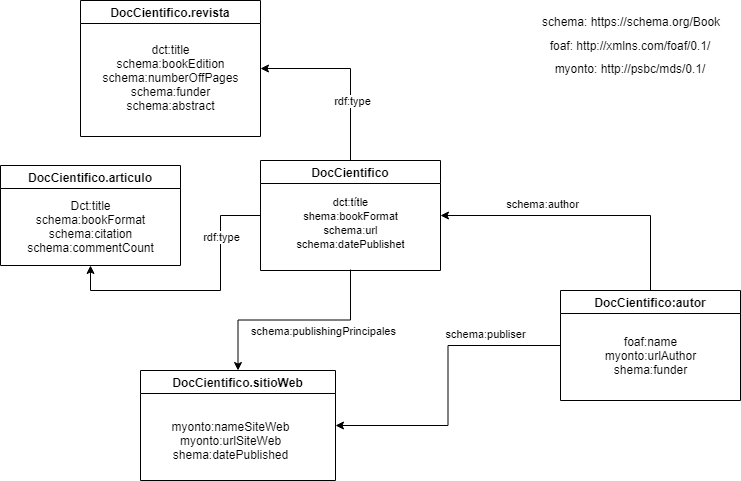

The diagram above was exported from draw.io. Its source (the exported page's mxGraphModel, read from the mxfile embedded in the PNG):
<mxGraphModel dx="942" dy="624" grid="1" gridSize="10" guides="1" tooltips="1" connect="1" arrows="1" fold="1" page="1" pageScale="1" pageWidth="827" pageHeight="1169" math="0" shadow="0">
  <root>
    <mxCell id="0" />
    <mxCell id="1" parent="0" />
    <mxCell id="25fScT3jIuCJZQvQafwk-3" value="DocCientifico.articulo" style="swimlane;startSize=23;" parent="1" vertex="1">
      <mxGeometry x="70" y="185" width="180" height="100" as="geometry" />
    </mxCell>
    <mxCell id="25fScT3jIuCJZQvQafwk-4" value="&lt;font style=&quot;vertical-align: inherit&quot;&gt;&lt;font style=&quot;vertical-align: inherit&quot;&gt;Dct:title&lt;br&gt;schema:bookFormat&lt;br&gt;schema:citation&lt;br&gt;schema:commentCount&lt;br&gt;&lt;/font&gt;&lt;/font&gt;" style="text;html=1;align=center;verticalAlign=middle;resizable=0;points=[];autosize=1;strokeColor=none;" parent="25fScT3jIuCJZQvQafwk-3" vertex="1">
      <mxGeometry x="20" y="31" width="140" height="60" as="geometry" />
    </mxCell>
    <mxCell id="25fScT3jIuCJZQvQafwk-5" value="DocCientifico.sitioWeb" style="swimlane;" parent="1" vertex="1">
      <mxGeometry x="210" y="390" width="195" height="110" as="geometry" />
    </mxCell>
    <mxCell id="25fScT3jIuCJZQvQafwk-6" value="&lt;font style=&quot;vertical-align: inherit&quot;&gt;&lt;font style=&quot;vertical-align: inherit&quot;&gt;&lt;font style=&quot;vertical-align: inherit&quot;&gt;&lt;font style=&quot;vertical-align: inherit&quot;&gt;myonto:nameSiteWeb&lt;br&gt;&lt;/font&gt;&lt;/font&gt;&lt;/font&gt;&lt;/font&gt;&lt;font style=&quot;vertical-align: inherit&quot;&gt;&lt;font style=&quot;vertical-align: inherit&quot;&gt;&lt;font style=&quot;vertical-align: inherit&quot;&gt;&lt;font style=&quot;vertical-align: inherit&quot;&gt;&lt;font style=&quot;vertical-align: inherit&quot;&gt;&lt;font style=&quot;vertical-align: inherit&quot;&gt;myonto:urlSiteWeb&lt;br&gt;shema:datePublished&lt;/font&gt;&lt;/font&gt;&lt;/font&gt;&lt;/font&gt;&lt;/font&gt;&lt;/font&gt;" style="text;html=1;align=center;verticalAlign=middle;resizable=0;points=[];autosize=1;strokeColor=none;" parent="25fScT3jIuCJZQvQafwk-5" vertex="1">
      <mxGeometry x="25" y="45" width="130" height="50" as="geometry" />
    </mxCell>
    <mxCell id="25fScT3jIuCJZQvQafwk-9" value="DocCientifico.revista" style="swimlane;" parent="1" vertex="1">
      <mxGeometry x="150" y="20" width="180" height="136" as="geometry" />
    </mxCell>
    <mxCell id="25fScT3jIuCJZQvQafwk-8" value="&lt;font style=&quot;vertical-align: inherit&quot;&gt;&lt;font style=&quot;vertical-align: inherit&quot;&gt;&lt;font style=&quot;vertical-align: inherit&quot;&gt;&lt;font style=&quot;vertical-align: inherit&quot;&gt;&lt;font style=&quot;vertical-align: inherit&quot;&gt;&lt;font style=&quot;vertical-align: inherit&quot;&gt;dct:title&lt;br&gt;&lt;/font&gt;&lt;/font&gt;&lt;font style=&quot;vertical-align: inherit&quot;&gt;&lt;font style=&quot;vertical-align: inherit&quot;&gt;schema:bookEdition&lt;br&gt;&lt;/font&gt;&lt;/font&gt;&lt;font style=&quot;vertical-align: inherit&quot;&gt;&lt;font style=&quot;vertical-align: inherit&quot;&gt;schema:numberOffPages&lt;br&gt;&lt;/font&gt;&lt;/font&gt;&lt;font style=&quot;vertical-align: inherit&quot;&gt;&lt;font style=&quot;vertical-align: inherit&quot;&gt;schema:funder&lt;br&gt;&lt;/font&gt;&lt;/font&gt;&lt;font style=&quot;vertical-align: inherit&quot;&gt;&lt;font style=&quot;vertical-align: inherit&quot;&gt;schema:abstract&lt;/font&gt;&lt;/font&gt;&lt;br&gt;&lt;/font&gt;&lt;/font&gt;&lt;/font&gt;&lt;/font&gt;" style="text;html=1;align=center;verticalAlign=middle;resizable=0;points=[];autosize=1;strokeColor=none;" parent="25fScT3jIuCJZQvQafwk-9" vertex="1">
      <mxGeometry x="15" y="42" width="150" height="70" as="geometry" />
    </mxCell>
    <mxCell id="EPajFrtXRq8bs1sFU4Dz-1" style="edgeStyle=orthogonalEdgeStyle;rounded=0;orthogonalLoop=1;jettySize=auto;html=1;entryX=1;entryY=0.5;entryDx=0;entryDy=0;" edge="1" parent="1" source="25fScT3jIuCJZQvQafwk-10" target="25fScT3jIuCJZQvQafwk-5">
      <mxGeometry relative="1" as="geometry" />
    </mxCell>
    <mxCell id="EPajFrtXRq8bs1sFU4Dz-2" value="&lt;font style=&quot;vertical-align: inherit&quot;&gt;&lt;font style=&quot;vertical-align: inherit&quot;&gt;schema:publiser&lt;/font&gt;&lt;/font&gt;" style="edgeLabel;html=1;align=center;verticalAlign=middle;resizable=0;points=[];" vertex="1" connectable="0" parent="EPajFrtXRq8bs1sFU4Dz-1">
      <mxGeometry x="-0.2364" relative="1" as="geometry">
        <mxPoint x="37" y="-15" as="offset" />
      </mxGeometry>
    </mxCell>
    <mxCell id="EPajFrtXRq8bs1sFU4Dz-3" style="edgeStyle=orthogonalEdgeStyle;rounded=0;orthogonalLoop=1;jettySize=auto;html=1;entryX=1;entryY=0.5;entryDx=0;entryDy=0;exitX=0.5;exitY=0;exitDx=0;exitDy=0;" edge="1" parent="1" source="25fScT3jIuCJZQvQafwk-10" target="Uw41_B0gF-OAX_kcJZDM-1">
      <mxGeometry relative="1" as="geometry" />
    </mxCell>
    <mxCell id="EPajFrtXRq8bs1sFU4Dz-4" value="&lt;font style=&quot;vertical-align: inherit&quot;&gt;&lt;font style=&quot;vertical-align: inherit&quot;&gt;schema:author&lt;/font&gt;&lt;/font&gt;" style="edgeLabel;html=1;align=center;verticalAlign=middle;resizable=0;points=[];" vertex="1" connectable="0" parent="EPajFrtXRq8bs1sFU4Dz-3">
      <mxGeometry x="0.0885" y="1" relative="1" as="geometry">
        <mxPoint x="-29" y="-13" as="offset" />
      </mxGeometry>
    </mxCell>
    <mxCell id="25fScT3jIuCJZQvQafwk-10" value="DocCientifico:autor" style="swimlane;" parent="1" vertex="1">
      <mxGeometry x="630" y="310" width="180" height="110" as="geometry" />
    </mxCell>
    <mxCell id="25fScT3jIuCJZQvQafwk-11" value="&lt;font style=&quot;vertical-align: inherit&quot;&gt;&lt;font style=&quot;vertical-align: inherit&quot;&gt;&lt;font style=&quot;vertical-align: inherit&quot;&gt;&lt;font style=&quot;vertical-align: inherit&quot;&gt;foaf:name&lt;/font&gt;&lt;/font&gt;&lt;br&gt;&lt;/font&gt;&lt;/font&gt;&lt;font style=&quot;vertical-align: inherit&quot;&gt;&lt;font style=&quot;vertical-align: inherit&quot;&gt;&lt;font style=&quot;vertical-align: inherit&quot;&gt;&lt;font style=&quot;vertical-align: inherit&quot;&gt;myonto:urlAuthor&lt;/font&gt;&lt;/font&gt;&lt;br&gt;&lt;/font&gt;&lt;/font&gt;&lt;font style=&quot;vertical-align: inherit&quot;&gt;&lt;font style=&quot;vertical-align: inherit&quot;&gt;&lt;font style=&quot;vertical-align: inherit&quot;&gt;&lt;font style=&quot;vertical-align: inherit&quot;&gt;shema:funder&lt;/font&gt;&lt;/font&gt;&lt;/font&gt;&lt;/font&gt;" style="text;html=1;align=center;verticalAlign=middle;resizable=0;points=[];autosize=1;strokeColor=none;" parent="25fScT3jIuCJZQvQafwk-10" vertex="1">
      <mxGeometry x="35" y="40" width="110" height="50" as="geometry" />
    </mxCell>
    <mxCell id="DWRQjwry3ON09yQzhSrt-1" style="edgeStyle=orthogonalEdgeStyle;rounded=0;orthogonalLoop=1;jettySize=auto;html=1;entryX=1;entryY=0.5;entryDx=0;entryDy=0;" parent="1" source="Uw41_B0gF-OAX_kcJZDM-1" target="25fScT3jIuCJZQvQafwk-9" edge="1">
      <mxGeometry relative="1" as="geometry" />
    </mxCell>
    <mxCell id="EPajFrtXRq8bs1sFU4Dz-8" value="&lt;font style=&quot;vertical-align: inherit&quot;&gt;&lt;font style=&quot;vertical-align: inherit&quot;&gt;rdf:type&lt;/font&gt;&lt;/font&gt;" style="edgeLabel;html=1;align=center;verticalAlign=middle;resizable=0;points=[];" vertex="1" connectable="0" parent="DWRQjwry3ON09yQzhSrt-1">
      <mxGeometry x="-0.3407" y="-1" relative="1" as="geometry">
        <mxPoint as="offset" />
      </mxGeometry>
    </mxCell>
    <mxCell id="DWRQjwry3ON09yQzhSrt-4" style="edgeStyle=orthogonalEdgeStyle;rounded=0;orthogonalLoop=1;jettySize=auto;html=1;entryX=0.5;entryY=1;entryDx=0;entryDy=0;" parent="1" source="Uw41_B0gF-OAX_kcJZDM-1" target="25fScT3jIuCJZQvQafwk-3" edge="1">
      <mxGeometry relative="1" as="geometry" />
    </mxCell>
    <mxCell id="EPajFrtXRq8bs1sFU4Dz-7" value="&lt;font style=&quot;vertical-align: inherit&quot;&gt;&lt;font style=&quot;vertical-align: inherit&quot;&gt;rdf:type&lt;/font&gt;&lt;/font&gt;" style="edgeLabel;html=1;align=center;verticalAlign=middle;resizable=0;points=[];" vertex="1" connectable="0" parent="DWRQjwry3ON09yQzhSrt-4">
      <mxGeometry x="-0.5481" relative="1" as="geometry">
        <mxPoint as="offset" />
      </mxGeometry>
    </mxCell>
    <mxCell id="Uw41_B0gF-OAX_kcJZDM-1" value="DocCientifico" style="swimlane;" parent="1" vertex="1">
      <mxGeometry x="330" y="180" width="180" height="110" as="geometry" />
    </mxCell>
    <mxCell id="Uw41_B0gF-OAX_kcJZDM-2" value="&lt;font style=&quot;vertical-align: inherit&quot;&gt;&lt;font style=&quot;vertical-align: inherit&quot;&gt;&lt;font style=&quot;vertical-align: inherit&quot;&gt;&lt;font style=&quot;vertical-align: inherit&quot;&gt;&lt;font style=&quot;vertical-align: inherit&quot;&gt;&lt;font style=&quot;vertical-align: inherit&quot;&gt;&lt;font style=&quot;vertical-align: inherit&quot;&gt;&lt;font style=&quot;vertical-align: inherit&quot;&gt;&lt;span style=&quot;font-size: 11px ; background-color: rgb(255 , 255 , 255)&quot;&gt;&lt;font style=&quot;vertical-align: inherit&quot;&gt;&lt;font style=&quot;vertical-align: inherit&quot;&gt;&lt;font style=&quot;vertical-align: inherit&quot;&gt;&lt;font style=&quot;vertical-align: inherit&quot;&gt;&lt;font style=&quot;vertical-align: inherit&quot;&gt;&lt;font style=&quot;vertical-align: inherit&quot;&gt;&lt;font style=&quot;vertical-align: inherit&quot;&gt;&lt;font style=&quot;vertical-align: inherit&quot;&gt;dct:&lt;/font&gt;&lt;/font&gt;&lt;/font&gt;&lt;/font&gt;&lt;/font&gt;&lt;/font&gt;&lt;/font&gt;&lt;/font&gt;&lt;/span&gt;&lt;/font&gt;&lt;/font&gt;&lt;/font&gt;&lt;/font&gt;&lt;/font&gt;&lt;/font&gt;&lt;/font&gt;&lt;/font&gt;&lt;font style=&quot;vertical-align: inherit&quot;&gt;&lt;font style=&quot;vertical-align: inherit&quot;&gt;&lt;font style=&quot;vertical-align: inherit&quot;&gt;&lt;font style=&quot;vertical-align: inherit&quot;&gt;&lt;font style=&quot;vertical-align: inherit&quot;&gt;&lt;font style=&quot;vertical-align: inherit&quot;&gt;&lt;font style=&quot;vertical-align: inherit&quot;&gt;&lt;font style=&quot;vertical-align: inherit&quot;&gt;&lt;font style=&quot;vertical-align: inherit&quot;&gt;&lt;span style=&quot;font-size: 11px ; background-color: rgb(255 , 255 , 255)&quot;&gt;&lt;font style=&quot;vertical-align: inherit&quot;&gt;&lt;font style=&quot;vertical-align: inherit&quot;&gt;&lt;font style=&quot;vertical-align: inherit&quot;&gt;&lt;font style=&quot;vertical-align: inherit&quot;&gt;&lt;font style=&quot;vertical-align: inherit&quot;&gt;&lt;font style=&quot;vertical-align: inherit&quot;&gt;&lt;font style=&quot;vertical-align: inherit&quot;&gt;títle&lt;/font&gt;&lt;/font&gt;&lt;/font&gt;&lt;/font&gt;&lt;/font&gt;&lt;/font&gt;&lt;/font&gt;&lt;/span&gt;&lt;/font&gt;&lt;/font&gt;&lt;/font&gt;&lt;/font&gt;&lt;/font&gt;&lt;/font&gt;&lt;/font&gt;&lt;/font&gt;&lt;span&gt;&lt;font style=&quot;vertical-align: inherit&quot;&gt;&lt;font style=&quot;vertical-align: inherit&quot;&gt;&lt;font style=&quot;vertical-align: inherit&quot;&gt;&lt;font style=&quot;vertical-align: inherit&quot;&gt;&lt;font style=&quot;vertical-align: inherit&quot;&gt;&lt;br&gt;&lt;/font&gt;&lt;/font&gt;&lt;/font&gt;&lt;/font&gt;&lt;/font&gt;&lt;/span&gt;&lt;/font&gt;&lt;font style=&quot;vertical-align: inherit&quot;&gt;&lt;font style=&quot;vertical-align: inherit&quot;&gt;&lt;font style=&quot;vertical-align: inherit&quot;&gt;&lt;font style=&quot;vertical-align: inherit&quot;&gt;&lt;span style=&quot;font-size: 11px ; background-color: rgb(255 , 255 , 255)&quot;&gt;&lt;font style=&quot;vertical-align: inherit&quot;&gt;&lt;font style=&quot;vertical-align: inherit&quot;&gt;&lt;font style=&quot;vertical-align: inherit&quot;&gt;&lt;font style=&quot;vertical-align: inherit&quot;&gt;shema:bookFormat&lt;br&gt;&lt;/font&gt;&lt;/font&gt;&lt;font style=&quot;vertical-align: inherit&quot;&gt;&lt;font style=&quot;vertical-align: inherit&quot;&gt;schema:url&lt;br&gt;&lt;/font&gt;&lt;/font&gt;&lt;font style=&quot;vertical-align: inherit&quot;&gt;&lt;font style=&quot;vertical-align: inherit&quot;&gt;schema:datePublishet&lt;/font&gt;&lt;/font&gt;&lt;br&gt;&lt;/font&gt;&lt;/font&gt;&lt;/span&gt;&lt;br&gt;&lt;/font&gt;&lt;/font&gt;&lt;/font&gt;&lt;/font&gt;" style="text;html=1;align=center;verticalAlign=middle;resizable=0;points=[];autosize=1;strokeColor=none;" parent="Uw41_B0gF-OAX_kcJZDM-1" vertex="1">
      <mxGeometry x="30" y="29" width="120" height="80" as="geometry" />
    </mxCell>
    <mxCell id="EPajFrtXRq8bs1sFU4Dz-5" style="edgeStyle=orthogonalEdgeStyle;rounded=0;orthogonalLoop=1;jettySize=auto;html=1;entryX=0.5;entryY=0;entryDx=0;entryDy=0;" edge="1" parent="1" source="Uw41_B0gF-OAX_kcJZDM-2" target="25fScT3jIuCJZQvQafwk-5">
      <mxGeometry relative="1" as="geometry" />
    </mxCell>
    <mxCell id="EPajFrtXRq8bs1sFU4Dz-6" value="&lt;font style=&quot;vertical-align: inherit&quot;&gt;&lt;font style=&quot;vertical-align: inherit&quot;&gt;schema:publishingPrincipales&lt;/font&gt;&lt;/font&gt;" style="edgeLabel;html=1;align=center;verticalAlign=middle;resizable=0;points=[];" vertex="1" connectable="0" parent="EPajFrtXRq8bs1sFU4Dz-5">
      <mxGeometry x="-0.3077" y="-1" relative="1" as="geometry">
        <mxPoint x="-4" y="12" as="offset" />
      </mxGeometry>
    </mxCell>
    <mxCell id="EPajFrtXRq8bs1sFU4Dz-9" value="foaf:&amp;nbsp;http://xmlns.com/foaf/0.1/" style="text;html=1;strokeColor=none;fillColor=none;align=center;verticalAlign=middle;whiteSpace=wrap;rounded=0;" vertex="1" parent="1">
      <mxGeometry x="610" y="55" width="180" height="20" as="geometry" />
    </mxCell>
    <UserObject label="schema: https://schema.org/Book" link="https://schema.org/Book" id="EPajFrtXRq8bs1sFU4Dz-10">
      <mxCell style="text;whiteSpace=wrap;html=1;" vertex="1" parent="1">
        <mxGeometry x="610" y="28" width="190" height="30" as="geometry" />
      </mxCell>
    </UserObject>
    <mxCell id="EPajFrtXRq8bs1sFU4Dz-11" value="&lt;font style=&quot;vertical-align: inherit&quot;&gt;&lt;font style=&quot;vertical-align: inherit&quot;&gt;myonto: http://psbc/mds/0.1/&lt;/font&gt;&lt;/font&gt;" style="text;html=1;strokeColor=none;fillColor=none;align=center;verticalAlign=middle;whiteSpace=wrap;rounded=0;" vertex="1" parent="1">
      <mxGeometry x="610" y="78" width="180" height="20" as="geometry" />
    </mxCell>
  </root>
</mxGraphModel>